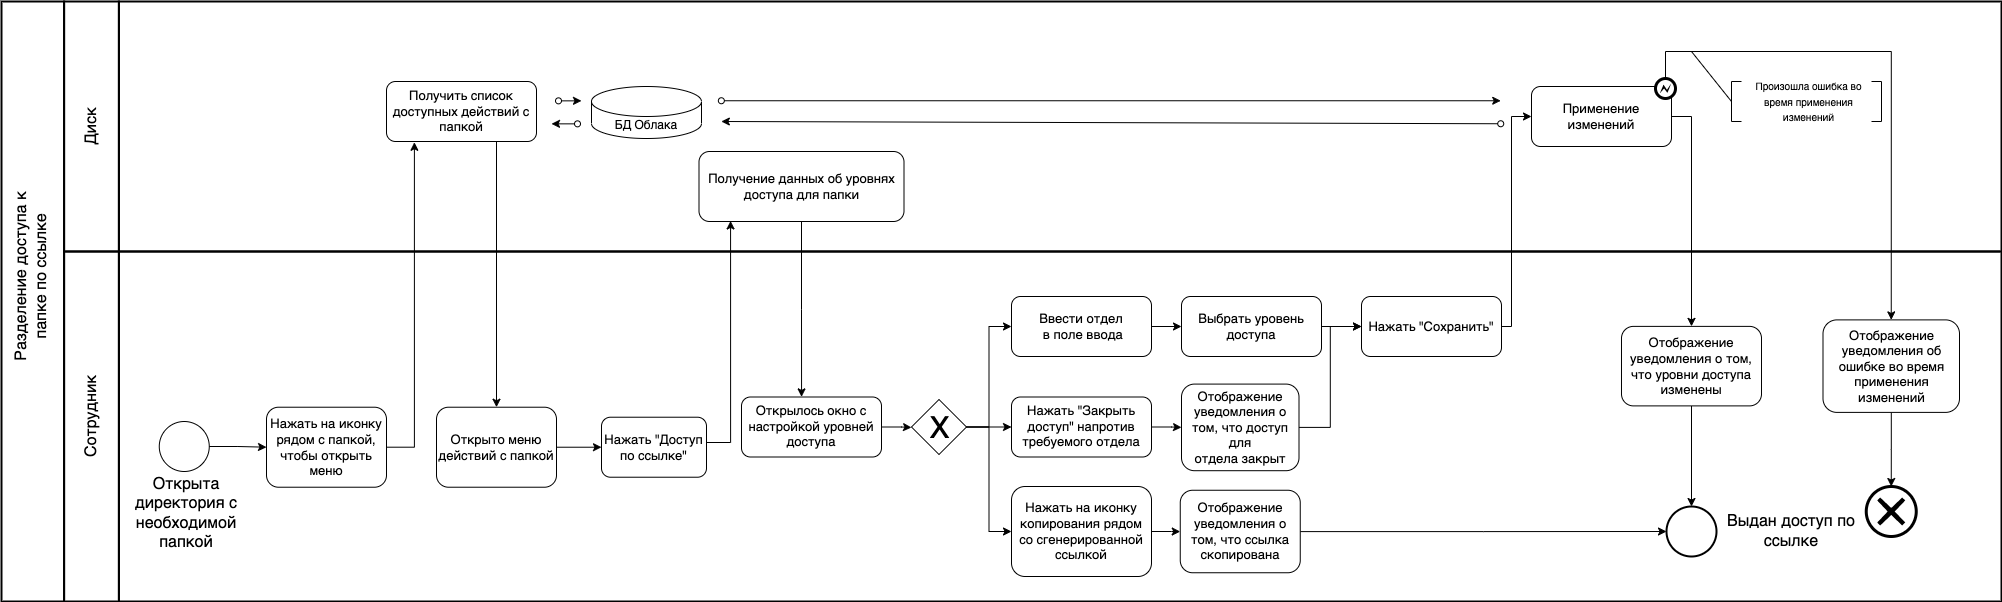

The diagram above was exported from draw.io. Its source (the exported page's mxGraphModel, read from the mxfile embedded in the PNG):
<mxGraphModel dx="946" dy="-613" grid="1" gridSize="10" guides="1" tooltips="1" connect="1" arrows="1" fold="1" page="1" pageScale="1" pageWidth="1654" pageHeight="1169" math="0" shadow="0">
  <root>
    <mxCell id="sAoEha8cJwCwNt00AMHo-0" />
    <mxCell id="sAoEha8cJwCwNt00AMHo-1" parent="sAoEha8cJwCwNt00AMHo-0" />
    <mxCell id="sAoEha8cJwCwNt00AMHo-2" value="" style="rounded=0;whiteSpace=wrap;html=1;strokeWidth=2;fontSize=13;fillColor=none;" parent="sAoEha8cJwCwNt00AMHo-1" vertex="1">
      <mxGeometry x="257.41" y="1620" width="1882.59" height="350" as="geometry" />
    </mxCell>
    <mxCell id="sAoEha8cJwCwNt00AMHo-3" value="" style="rounded=0;whiteSpace=wrap;html=1;strokeWidth=2;fontSize=13;fillColor=none;" parent="sAoEha8cJwCwNt00AMHo-1" vertex="1">
      <mxGeometry x="257.41" y="1370" width="1882.59" height="250" as="geometry" />
    </mxCell>
    <mxCell id="sAoEha8cJwCwNt00AMHo-4" style="edgeStyle=orthogonalEdgeStyle;rounded=0;orthogonalLoop=1;jettySize=auto;html=1;entryX=0.154;entryY=0.992;entryDx=0;entryDy=0;entryPerimeter=0;" parent="sAoEha8cJwCwNt00AMHo-1" source="sAoEha8cJwCwNt00AMHo-5" target="sAoEha8cJwCwNt00AMHo-39" edge="1">
      <mxGeometry relative="1" as="geometry">
        <Array as="points">
          <mxPoint x="869" y="1811" />
        </Array>
      </mxGeometry>
    </mxCell>
    <mxCell id="sAoEha8cJwCwNt00AMHo-5" value="Нажать &quot;Доступ по ссылке&quot;" style="rounded=1;whiteSpace=wrap;html=1;fontSize=13;" parent="sAoEha8cJwCwNt00AMHo-1" vertex="1">
      <mxGeometry x="740" y="1785.72" width="105" height="60" as="geometry" />
    </mxCell>
    <mxCell id="sAoEha8cJwCwNt00AMHo-6" style="edgeStyle=orthogonalEdgeStyle;rounded=0;orthogonalLoop=1;jettySize=auto;html=1;" parent="sAoEha8cJwCwNt00AMHo-1" source="sAoEha8cJwCwNt00AMHo-7" target="sAoEha8cJwCwNt00AMHo-31" edge="1">
      <mxGeometry relative="1" as="geometry">
        <Array as="points">
          <mxPoint x="1830" y="1485" />
        </Array>
      </mxGeometry>
    </mxCell>
    <mxCell id="sAoEha8cJwCwNt00AMHo-7" value="Применение изменений" style="rounded=1;whiteSpace=wrap;html=1;fontSize=13;" parent="sAoEha8cJwCwNt00AMHo-1" vertex="1">
      <mxGeometry x="1670.0000000000002" y="1455" width="140" height="60" as="geometry" />
    </mxCell>
    <mxCell id="sAoEha8cJwCwNt00AMHo-8" value="" style="ellipse;whiteSpace=wrap;html=1;aspect=fixed;fontSize=13;strokeWidth=2;" parent="sAoEha8cJwCwNt00AMHo-1" vertex="1">
      <mxGeometry x="1805.0000000000002" y="1875" width="50" height="50" as="geometry" />
    </mxCell>
    <mxCell id="sAoEha8cJwCwNt00AMHo-9" value="" style="rounded=0;whiteSpace=wrap;html=1;strokeWidth=2;fontSize=13;fillColor=none;" parent="sAoEha8cJwCwNt00AMHo-1" vertex="1">
      <mxGeometry x="202.59" y="1370" width="54.82" height="250" as="geometry" />
    </mxCell>
    <mxCell id="sAoEha8cJwCwNt00AMHo-10" value="" style="rounded=0;whiteSpace=wrap;html=1;strokeWidth=2;fontSize=13;fillColor=none;" parent="sAoEha8cJwCwNt00AMHo-1" vertex="1">
      <mxGeometry x="202.59" y="1620" width="54.82" height="350" as="geometry" />
    </mxCell>
    <mxCell id="sAoEha8cJwCwNt00AMHo-11" value="" style="rounded=0;whiteSpace=wrap;html=1;strokeWidth=2;fontSize=13;fillColor=none;" parent="sAoEha8cJwCwNt00AMHo-1" vertex="1">
      <mxGeometry x="140" y="1370" width="62.59" height="600" as="geometry" />
    </mxCell>
    <mxCell id="sAoEha8cJwCwNt00AMHo-12" value="&lt;font style=&quot;font-size: 16px&quot;&gt;Диск&lt;/font&gt;" style="text;html=1;strokeColor=none;fillColor=none;align=center;verticalAlign=middle;whiteSpace=wrap;rounded=0;fontSize=13;rotation=-90;" parent="sAoEha8cJwCwNt00AMHo-1" vertex="1">
      <mxGeometry x="190.00000000000003" y="1480" width="80" height="30" as="geometry" />
    </mxCell>
    <mxCell id="sAoEha8cJwCwNt00AMHo-13" value="&lt;font style=&quot;font-size: 16px&quot;&gt;Сотрудник&lt;/font&gt;" style="text;html=1;strokeColor=none;fillColor=none;align=center;verticalAlign=middle;whiteSpace=wrap;rounded=0;fontSize=13;rotation=-90;" parent="sAoEha8cJwCwNt00AMHo-1" vertex="1">
      <mxGeometry x="175.00000000000003" y="1770" width="110" height="30" as="geometry" />
    </mxCell>
    <mxCell id="sAoEha8cJwCwNt00AMHo-14" value="&lt;font style=&quot;font-size: 16px&quot;&gt;Разделение доступа к папке по ссылке&lt;br&gt;&lt;/font&gt;" style="text;html=1;strokeColor=none;fillColor=none;align=center;verticalAlign=middle;whiteSpace=wrap;rounded=0;fontSize=13;rotation=-90;" parent="sAoEha8cJwCwNt00AMHo-1" vertex="1">
      <mxGeometry x="70" y="1630" width="200" height="30" as="geometry" />
    </mxCell>
    <mxCell id="sAoEha8cJwCwNt00AMHo-15" value="" style="edgeStyle=orthogonalEdgeStyle;rounded=0;orthogonalLoop=1;jettySize=auto;html=1;" parent="sAoEha8cJwCwNt00AMHo-1" source="sAoEha8cJwCwNt00AMHo-16" target="sAoEha8cJwCwNt00AMHo-29" edge="1">
      <mxGeometry relative="1" as="geometry" />
    </mxCell>
    <mxCell id="sAoEha8cJwCwNt00AMHo-16" value="Ввести отдел&lt;br&gt;&amp;nbsp;в поле ввода" style="rounded=1;whiteSpace=wrap;html=1;fontSize=13;" parent="sAoEha8cJwCwNt00AMHo-1" vertex="1">
      <mxGeometry x="1150" y="1664.9999999999995" width="140" height="60" as="geometry" />
    </mxCell>
    <mxCell id="sAoEha8cJwCwNt00AMHo-17" style="edgeStyle=orthogonalEdgeStyle;rounded=0;orthogonalLoop=1;jettySize=auto;html=1;entryX=0;entryY=0.5;entryDx=0;entryDy=0;" parent="sAoEha8cJwCwNt00AMHo-1" source="sAoEha8cJwCwNt00AMHo-20" target="sAoEha8cJwCwNt00AMHo-24" edge="1">
      <mxGeometry relative="1" as="geometry" />
    </mxCell>
    <mxCell id="sAoEha8cJwCwNt00AMHo-18" style="edgeStyle=orthogonalEdgeStyle;rounded=0;orthogonalLoop=1;jettySize=auto;html=1;entryX=0;entryY=0.5;entryDx=0;entryDy=0;" parent="sAoEha8cJwCwNt00AMHo-1" source="sAoEha8cJwCwNt00AMHo-20" target="sAoEha8cJwCwNt00AMHo-16" edge="1">
      <mxGeometry relative="1" as="geometry" />
    </mxCell>
    <mxCell id="sAoEha8cJwCwNt00AMHo-19" style="edgeStyle=orthogonalEdgeStyle;rounded=0;orthogonalLoop=1;jettySize=auto;html=1;entryX=0;entryY=0.5;entryDx=0;entryDy=0;" parent="sAoEha8cJwCwNt00AMHo-1" source="sAoEha8cJwCwNt00AMHo-20" target="sAoEha8cJwCwNt00AMHo-33" edge="1">
      <mxGeometry relative="1" as="geometry" />
    </mxCell>
    <mxCell id="sAoEha8cJwCwNt00AMHo-20" value="" style="rhombus;whiteSpace=wrap;html=1;" parent="sAoEha8cJwCwNt00AMHo-1" vertex="1">
      <mxGeometry x="1050" y="1768" width="55" height="55" as="geometry" />
    </mxCell>
    <mxCell id="sAoEha8cJwCwNt00AMHo-21" style="edgeStyle=orthogonalEdgeStyle;rounded=0;orthogonalLoop=1;jettySize=auto;html=1;" parent="sAoEha8cJwCwNt00AMHo-1" source="sAoEha8cJwCwNt00AMHo-22" target="sAoEha8cJwCwNt00AMHo-7" edge="1">
      <mxGeometry relative="1" as="geometry">
        <Array as="points">
          <mxPoint x="1650" y="1695" />
          <mxPoint x="1650" y="1485" />
        </Array>
      </mxGeometry>
    </mxCell>
    <mxCell id="sAoEha8cJwCwNt00AMHo-22" value="Нажать &quot;Сохранить&quot;" style="rounded=1;whiteSpace=wrap;html=1;fontSize=13;" parent="sAoEha8cJwCwNt00AMHo-1" vertex="1">
      <mxGeometry x="1500" y="1664.9999999999995" width="140" height="60" as="geometry" />
    </mxCell>
    <mxCell id="sAoEha8cJwCwNt00AMHo-23" value="" style="edgeStyle=orthogonalEdgeStyle;rounded=0;orthogonalLoop=1;jettySize=auto;html=1;" parent="sAoEha8cJwCwNt00AMHo-1" source="sAoEha8cJwCwNt00AMHo-24" target="sAoEha8cJwCwNt00AMHo-37" edge="1">
      <mxGeometry relative="1" as="geometry" />
    </mxCell>
    <mxCell id="sAoEha8cJwCwNt00AMHo-24" value="Нажать &quot;Закрыть доступ&quot; напротив требуемого отдела" style="rounded=1;whiteSpace=wrap;html=1;fontSize=13;" parent="sAoEha8cJwCwNt00AMHo-1" vertex="1">
      <mxGeometry x="1150" y="1765.4999999999995" width="140" height="60" as="geometry" />
    </mxCell>
    <mxCell id="sAoEha8cJwCwNt00AMHo-25" value="&lt;font style=&quot;font-size: 30px&quot;&gt;X&lt;/font&gt;" style="text;html=1;align=center;verticalAlign=middle;resizable=0;points=[];autosize=1;" parent="sAoEha8cJwCwNt00AMHo-1" vertex="1">
      <mxGeometry x="1057.5" y="1780.89" width="40" height="30" as="geometry" />
    </mxCell>
    <mxCell id="sAoEha8cJwCwNt00AMHo-26" style="edgeStyle=orthogonalEdgeStyle;rounded=0;orthogonalLoop=1;jettySize=auto;html=1;" parent="sAoEha8cJwCwNt00AMHo-1" source="sAoEha8cJwCwNt00AMHo-27" target="sAoEha8cJwCwNt00AMHo-55" edge="1">
      <mxGeometry relative="1" as="geometry" />
    </mxCell>
    <mxCell id="sAoEha8cJwCwNt00AMHo-27" value="Отображение уведомления об ошибке во время применения изменений" style="rounded=1;whiteSpace=wrap;html=1;fontSize=13;" parent="sAoEha8cJwCwNt00AMHo-1" vertex="1">
      <mxGeometry x="1961.5" y="1688.39" width="136.5" height="92.5" as="geometry" />
    </mxCell>
    <mxCell id="sAoEha8cJwCwNt00AMHo-28" value="" style="edgeStyle=orthogonalEdgeStyle;rounded=0;orthogonalLoop=1;jettySize=auto;html=1;" parent="sAoEha8cJwCwNt00AMHo-1" source="sAoEha8cJwCwNt00AMHo-29" target="sAoEha8cJwCwNt00AMHo-22" edge="1">
      <mxGeometry relative="1" as="geometry" />
    </mxCell>
    <mxCell id="sAoEha8cJwCwNt00AMHo-29" value="Выбрать уровень доступа" style="rounded=1;whiteSpace=wrap;html=1;fontSize=13;" parent="sAoEha8cJwCwNt00AMHo-1" vertex="1">
      <mxGeometry x="1320" y="1664.9999999999995" width="140" height="60" as="geometry" />
    </mxCell>
    <mxCell id="sAoEha8cJwCwNt00AMHo-30" value="" style="edgeStyle=orthogonalEdgeStyle;rounded=0;orthogonalLoop=1;jettySize=auto;html=1;" parent="sAoEha8cJwCwNt00AMHo-1" source="sAoEha8cJwCwNt00AMHo-31" target="sAoEha8cJwCwNt00AMHo-8" edge="1">
      <mxGeometry relative="1" as="geometry" />
    </mxCell>
    <mxCell id="sAoEha8cJwCwNt00AMHo-31" value="Отображение уведомления о том, что уровни доступа изменены" style="rounded=1;whiteSpace=wrap;html=1;fontSize=13;" parent="sAoEha8cJwCwNt00AMHo-1" vertex="1">
      <mxGeometry x="1760" y="1694.89" width="140" height="79.5" as="geometry" />
    </mxCell>
    <mxCell id="sAoEha8cJwCwNt00AMHo-32" value="" style="edgeStyle=orthogonalEdgeStyle;rounded=0;orthogonalLoop=1;jettySize=auto;html=1;" parent="sAoEha8cJwCwNt00AMHo-1" source="sAoEha8cJwCwNt00AMHo-33" target="sAoEha8cJwCwNt00AMHo-35" edge="1">
      <mxGeometry relative="1" as="geometry" />
    </mxCell>
    <mxCell id="sAoEha8cJwCwNt00AMHo-33" value="Нажать на иконку копирования рядом со сгенерированной ссылкой" style="rounded=1;whiteSpace=wrap;html=1;fontSize=13;" parent="sAoEha8cJwCwNt00AMHo-1" vertex="1">
      <mxGeometry x="1150" y="1855" width="140" height="90" as="geometry" />
    </mxCell>
    <mxCell id="sAoEha8cJwCwNt00AMHo-34" style="edgeStyle=orthogonalEdgeStyle;rounded=0;orthogonalLoop=1;jettySize=auto;html=1;entryX=0;entryY=0.5;entryDx=0;entryDy=0;" parent="sAoEha8cJwCwNt00AMHo-1" source="sAoEha8cJwCwNt00AMHo-35" target="sAoEha8cJwCwNt00AMHo-8" edge="1">
      <mxGeometry relative="1" as="geometry" />
    </mxCell>
    <mxCell id="sAoEha8cJwCwNt00AMHo-35" value="Отображение уведомления о том, что ссылка скопирована" style="rounded=1;whiteSpace=wrap;html=1;fontSize=13;" parent="sAoEha8cJwCwNt00AMHo-1" vertex="1">
      <mxGeometry x="1318.75" y="1858.75" width="120" height="82.5" as="geometry" />
    </mxCell>
    <mxCell id="sAoEha8cJwCwNt00AMHo-36" style="edgeStyle=orthogonalEdgeStyle;rounded=0;orthogonalLoop=1;jettySize=auto;html=1;entryX=0;entryY=0.5;entryDx=0;entryDy=0;" parent="sAoEha8cJwCwNt00AMHo-1" source="sAoEha8cJwCwNt00AMHo-37" target="sAoEha8cJwCwNt00AMHo-22" edge="1">
      <mxGeometry relative="1" as="geometry" />
    </mxCell>
    <mxCell id="sAoEha8cJwCwNt00AMHo-37" value="Отображение уведомления о том, что доступ для отдела&amp;nbsp;закрыт" style="rounded=1;whiteSpace=wrap;html=1;fontSize=13;" parent="sAoEha8cJwCwNt00AMHo-1" vertex="1">
      <mxGeometry x="1320" y="1752.5900000000001" width="117.5" height="86.61" as="geometry" />
    </mxCell>
    <mxCell id="sAoEha8cJwCwNt00AMHo-38" style="edgeStyle=orthogonalEdgeStyle;rounded=0;orthogonalLoop=1;jettySize=auto;html=1;entryX=0.429;entryY=-0.002;entryDx=0;entryDy=0;entryPerimeter=0;" parent="sAoEha8cJwCwNt00AMHo-1" source="sAoEha8cJwCwNt00AMHo-39" target="sAoEha8cJwCwNt00AMHo-41" edge="1">
      <mxGeometry relative="1" as="geometry" />
    </mxCell>
    <mxCell id="sAoEha8cJwCwNt00AMHo-39" value="Получение данных об уровнях доступа для папки" style="rounded=1;whiteSpace=wrap;html=1;fontSize=13;" parent="sAoEha8cJwCwNt00AMHo-1" vertex="1">
      <mxGeometry x="837.5" y="1520" width="205" height="70" as="geometry" />
    </mxCell>
    <mxCell id="sAoEha8cJwCwNt00AMHo-40" value="" style="edgeStyle=orthogonalEdgeStyle;rounded=0;orthogonalLoop=1;jettySize=auto;html=1;" parent="sAoEha8cJwCwNt00AMHo-1" source="sAoEha8cJwCwNt00AMHo-41" edge="1">
      <mxGeometry relative="1" as="geometry">
        <mxPoint x="1050" y="1796" as="targetPoint" />
      </mxGeometry>
    </mxCell>
    <mxCell id="sAoEha8cJwCwNt00AMHo-41" value="Открылось окно с настройкой уровней доступа" style="rounded=1;whiteSpace=wrap;html=1;fontSize=13;" parent="sAoEha8cJwCwNt00AMHo-1" vertex="1">
      <mxGeometry x="879.9999999999999" y="1765.4999999999995" width="140" height="60" as="geometry" />
    </mxCell>
    <mxCell id="sAoEha8cJwCwNt00AMHo-42" value="" style="group" parent="sAoEha8cJwCwNt00AMHo-1" connectable="0" vertex="1">
      <mxGeometry x="260" y="1540" width="435" height="363.5" as="geometry" />
    </mxCell>
    <mxCell id="sAoEha8cJwCwNt00AMHo-43" value="" style="ellipse;whiteSpace=wrap;html=1;aspect=fixed;fontSize=13;" parent="sAoEha8cJwCwNt00AMHo-42" vertex="1">
      <mxGeometry x="37.75999999999999" y="249.99999999999977" width="50" height="50" as="geometry" />
    </mxCell>
    <mxCell id="sAoEha8cJwCwNt00AMHo-44" value="Нажать на иконку рядом с папкой, чтобы открыть меню" style="rounded=1;whiteSpace=wrap;html=1;fontSize=13;" parent="sAoEha8cJwCwNt00AMHo-42" vertex="1">
      <mxGeometry x="145" y="235.72000000000003" width="120" height="80" as="geometry" />
    </mxCell>
    <mxCell id="sAoEha8cJwCwNt00AMHo-45" style="edgeStyle=orthogonalEdgeStyle;rounded=0;orthogonalLoop=1;jettySize=auto;html=1;" parent="sAoEha8cJwCwNt00AMHo-42" source="sAoEha8cJwCwNt00AMHo-43" target="sAoEha8cJwCwNt00AMHo-44" edge="1">
      <mxGeometry relative="1" as="geometry" />
    </mxCell>
    <mxCell id="sAoEha8cJwCwNt00AMHo-46" value="&lt;font style=&quot;font-size: 16px&quot;&gt;Открыта директория с необходимой папкой&lt;/font&gt;" style="text;html=1;strokeColor=none;fillColor=none;align=center;verticalAlign=middle;whiteSpace=wrap;rounded=0;fontSize=13;rotation=0;" parent="sAoEha8cJwCwNt00AMHo-42" vertex="1">
      <mxGeometry y="320" width="130" height="43.5" as="geometry" />
    </mxCell>
    <mxCell id="sAoEha8cJwCwNt00AMHo-47" value="Открыто меню действий с папкой" style="rounded=1;whiteSpace=wrap;html=1;fontSize=13;" parent="sAoEha8cJwCwNt00AMHo-42" vertex="1">
      <mxGeometry x="315" y="235.72000000000003" width="120" height="80" as="geometry" />
    </mxCell>
    <mxCell id="sAoEha8cJwCwNt00AMHo-48" value="Получить список доступных действий с папкой" style="rounded=1;whiteSpace=wrap;html=1;fontSize=13;" parent="sAoEha8cJwCwNt00AMHo-1" vertex="1">
      <mxGeometry x="525" y="1450" width="150" height="60" as="geometry" />
    </mxCell>
    <mxCell id="sAoEha8cJwCwNt00AMHo-49" style="edgeStyle=orthogonalEdgeStyle;rounded=0;orthogonalLoop=1;jettySize=auto;html=1;entryX=0.186;entryY=1.013;entryDx=0;entryDy=0;entryPerimeter=0;" parent="sAoEha8cJwCwNt00AMHo-1" source="sAoEha8cJwCwNt00AMHo-44" target="sAoEha8cJwCwNt00AMHo-48" edge="1">
      <mxGeometry relative="1" as="geometry">
        <Array as="points">
          <mxPoint x="552" y="1816" />
          <mxPoint x="552" y="1511" />
        </Array>
      </mxGeometry>
    </mxCell>
    <mxCell id="sAoEha8cJwCwNt00AMHo-50" style="edgeStyle=orthogonalEdgeStyle;rounded=0;orthogonalLoop=1;jettySize=auto;html=1;entryX=0.5;entryY=0;entryDx=0;entryDy=0;exitX=0.75;exitY=1;exitDx=0;exitDy=0;" parent="sAoEha8cJwCwNt00AMHo-1" source="sAoEha8cJwCwNt00AMHo-48" target="sAoEha8cJwCwNt00AMHo-47" edge="1">
      <mxGeometry relative="1" as="geometry">
        <Array as="points">
          <mxPoint x="635" y="1510" />
        </Array>
      </mxGeometry>
    </mxCell>
    <mxCell id="sAoEha8cJwCwNt00AMHo-51" value="" style="group" parent="sAoEha8cJwCwNt00AMHo-1" connectable="0" vertex="1">
      <mxGeometry x="697" y="1450" width="220" height="62" as="geometry" />
    </mxCell>
    <mxCell id="sAoEha8cJwCwNt00AMHo-52" value="БД Облака" style="shape=cylinder3;whiteSpace=wrap;html=1;boundedLbl=1;backgroundOutline=1;size=15;" parent="sAoEha8cJwCwNt00AMHo-51" vertex="1">
      <mxGeometry x="33" y="5" width="110" height="52" as="geometry" />
    </mxCell>
    <mxCell id="sAoEha8cJwCwNt00AMHo-53" value="" style="endArrow=classic;html=1;rounded=0;startArrow=oval;startFill=0;exitX=0.37;exitY=0.44;exitDx=0;exitDy=0;exitPerimeter=0;" parent="sAoEha8cJwCwNt00AMHo-51" edge="1">
      <mxGeometry width="50" height="50" relative="1" as="geometry">
        <mxPoint x="2.2737367544323206e-13" y="19.350000000000136" as="sourcePoint" />
        <mxPoint x="23" y="19.350000000000136" as="targetPoint" />
      </mxGeometry>
    </mxCell>
    <mxCell id="sAoEha8cJwCwNt00AMHo-54" value="" style="endArrow=classic;html=1;rounded=0;startArrow=oval;startFill=0;entryX=0.37;entryY=0.531;entryDx=0;entryDy=0;entryPerimeter=0;" parent="sAoEha8cJwCwNt00AMHo-51" edge="1">
      <mxGeometry width="50" height="50" relative="1" as="geometry">
        <mxPoint x="19" y="42.34999999999991" as="sourcePoint" />
        <mxPoint x="-7" y="42.34999999999991" as="targetPoint" />
      </mxGeometry>
    </mxCell>
    <mxCell id="sAoEha8cJwCwNt00AMHo-55" value="" style="points=[[0.145,0.145,0],[0.5,0,0],[0.855,0.145,0],[1,0.5,0],[0.855,0.855,0],[0.5,1,0],[0.145,0.855,0],[0,0.5,0]];shape=mxgraph.bpmn.event;html=1;verticalLabelPosition=bottom;labelBackgroundColor=#ffffff;verticalAlign=top;align=center;perimeter=ellipsePerimeter;outlineConnect=0;aspect=fixed;outline=end;symbol=cancel;" parent="sAoEha8cJwCwNt00AMHo-1" vertex="1">
      <mxGeometry x="2004.75" y="1855" width="50" height="50" as="geometry" />
    </mxCell>
    <mxCell id="sAoEha8cJwCwNt00AMHo-56" value="" style="endArrow=classic;html=1;rounded=0;startArrow=oval;startFill=0;entryX=0.32;entryY=0.48;entryDx=0;entryDy=0;entryPerimeter=0;exitX=0.734;exitY=0.489;exitDx=0;exitDy=0;exitPerimeter=0;" parent="sAoEha8cJwCwNt00AMHo-1" edge="1">
      <mxGeometry width="50" height="50" relative="1" as="geometry">
        <mxPoint x="1639.23106" y="1492.25" as="sourcePoint" />
        <mxPoint x="859.8388" y="1490" as="targetPoint" />
      </mxGeometry>
    </mxCell>
    <mxCell id="sAoEha8cJwCwNt00AMHo-57" value="" style="endArrow=classic;html=1;rounded=0;startArrow=oval;startFill=0;exitX=0.32;exitY=0.397;exitDx=0;exitDy=0;exitPerimeter=0;entryX=0.734;entryY=0.397;entryDx=0;entryDy=0;entryPerimeter=0;" parent="sAoEha8cJwCwNt00AMHo-1" edge="1">
      <mxGeometry width="50" height="50" relative="1" as="geometry">
        <mxPoint x="859.8388" y="1469.25" as="sourcePoint" />
        <mxPoint x="1639.23106" y="1469.25" as="targetPoint" />
      </mxGeometry>
    </mxCell>
    <mxCell id="sAoEha8cJwCwNt00AMHo-58" style="edgeStyle=orthogonalEdgeStyle;rounded=0;orthogonalLoop=1;jettySize=auto;html=1;entryX=0;entryY=0.5;entryDx=0;entryDy=0;" parent="sAoEha8cJwCwNt00AMHo-1" source="sAoEha8cJwCwNt00AMHo-47" target="sAoEha8cJwCwNt00AMHo-5" edge="1">
      <mxGeometry relative="1" as="geometry" />
    </mxCell>
    <mxCell id="sAoEha8cJwCwNt00AMHo-59" value="" style="shape=mxgraph.bpmn.shape;html=1;verticalLabelPosition=bottom;labelBackgroundColor=#ffffff;verticalAlign=top;align=center;perimeter=ellipsePerimeter;outlineConnect=0;outline=end;symbol=error;" parent="sAoEha8cJwCwNt00AMHo-1" vertex="1">
      <mxGeometry x="1794" y="1447" width="20" height="20" as="geometry" />
    </mxCell>
    <mxCell id="sAoEha8cJwCwNt00AMHo-60" value="" style="shape=partialRectangle;whiteSpace=wrap;html=1;bottom=1;right=1;left=1;top=0;fillColor=none;routingCenterX=-0.5;fontSize=13;rotation=90;" parent="sAoEha8cJwCwNt00AMHo-1" vertex="1">
      <mxGeometry x="1855" y="1465" width="40" height="10" as="geometry" />
    </mxCell>
    <mxCell id="sAoEha8cJwCwNt00AMHo-61" value="&lt;font size=&quot;1&quot;&gt;Произошла ошибка во время применения изменений&lt;/font&gt;" style="text;html=1;strokeColor=none;fillColor=none;align=center;verticalAlign=middle;whiteSpace=wrap;rounded=0;fontSize=13;" parent="sAoEha8cJwCwNt00AMHo-1" vertex="1">
      <mxGeometry x="1880" y="1455" width="135" height="30" as="geometry" />
    </mxCell>
    <mxCell id="sAoEha8cJwCwNt00AMHo-62" value="" style="shape=partialRectangle;whiteSpace=wrap;html=1;bottom=1;right=1;left=1;top=0;fillColor=none;routingCenterX=-0.5;fontSize=13;rotation=-90;" parent="sAoEha8cJwCwNt00AMHo-1" vertex="1">
      <mxGeometry x="1995" y="1465" width="40" height="10" as="geometry" />
    </mxCell>
    <mxCell id="sAoEha8cJwCwNt00AMHo-63" style="edgeStyle=orthogonalEdgeStyle;rounded=0;orthogonalLoop=1;jettySize=auto;html=1;entryX=0.5;entryY=0;entryDx=0;entryDy=0;" parent="sAoEha8cJwCwNt00AMHo-1" target="sAoEha8cJwCwNt00AMHo-27" edge="1">
      <mxGeometry relative="1" as="geometry">
        <mxPoint x="1804" y="1447" as="sourcePoint" />
        <mxPoint x="2037.25" y="1738.75" as="targetPoint" />
        <Array as="points">
          <mxPoint x="1804" y="1420" />
          <mxPoint x="2030" y="1420" />
        </Array>
      </mxGeometry>
    </mxCell>
    <mxCell id="sAoEha8cJwCwNt00AMHo-64" value="" style="endArrow=none;html=1;rounded=0;exitX=0.5;exitY=1;exitDx=0;exitDy=0;" parent="sAoEha8cJwCwNt00AMHo-1" source="sAoEha8cJwCwNt00AMHo-60" edge="1">
      <mxGeometry width="50" height="50" relative="1" as="geometry">
        <mxPoint x="1890" y="1560" as="sourcePoint" />
        <mxPoint x="1830" y="1420" as="targetPoint" />
      </mxGeometry>
    </mxCell>
    <mxCell id="0rhfCT9DrFkzZHgkG3UW-0" value="&lt;font style=&quot;font-size: 16px&quot;&gt;Выдан доступ по ссылке&lt;/font&gt;" style="text;html=1;strokeColor=none;fillColor=none;align=center;verticalAlign=middle;whiteSpace=wrap;rounded=0;fontSize=13;rotation=0;" parent="sAoEha8cJwCwNt00AMHo-1" vertex="1">
      <mxGeometry x="1865" y="1878.25" width="130" height="43.5" as="geometry" />
    </mxCell>
  </root>
</mxGraphModel>